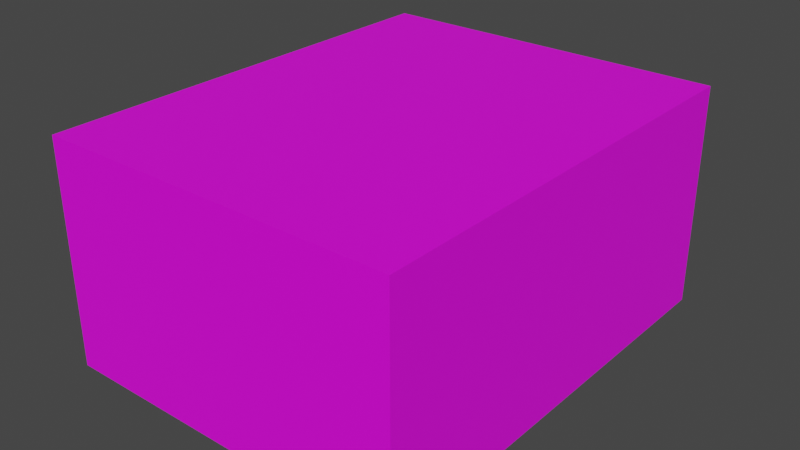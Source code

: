 # Source: Room.blend  (saved by Blender 2.83.20; exported with 4.5.12 LTS)
import bpy
from mathutils import Matrix  # noqa: F401  (used for matrix-valued properties, if any)

bpy.ops.wm.read_factory_settings(use_empty=True)
scene = bpy.context.scene
scene.name = 'Scene'

# ---- collections
col_collection = bpy.data.collections.new('Collection'); scene.collection.children.link(col_collection)

# ---- images (referenced by path relative to the original .blend; pixels are not part of the script)
import os
ASSET_DIR = os.environ.get("B2B_ASSET_DIR", "")  # directory of the original .blend (textures are referenced by path, not embedded)
HERE = os.path.dirname(os.path.abspath(__file__))  # packed textures are extracted next to this script under _unpacked/

def load_image(name, relpath, width, height, colorspace="sRGB"):
    """Load a texture the original file referenced (path relative to the .blend, or extracted next to this script)."""
    p = next((c for c in (os.path.join(HERE, relpath), os.path.join(ASSET_DIR, relpath)) if relpath and os.path.exists(c)), "")
    if p:
        img = bpy.data.images.load(p, check_existing=True)
        img.name = name
    else:  # same state as the original file: an image datablock whose file is absent (Cycles renders it pink)
        img = bpy.data.images.new(name, width, height)
        img.source = "FILE"
        img.filepath = "//" + (relpath or name)
    img.colorspace_settings.name = colorspace
    return img
img_room_png = load_image('Room.png', 'Room.png', 1024, 1024, 'sRGB')
img_wood_plate_png = load_image('wood-plate.png', 'wood-plate.png', 1024, 1024, 'sRGB')

# ---- materials (node trees are filled in below, after node groups)
mat_material_003 = bpy.data.materials.new('Material.003')
mat_material_003.use_transparent_shadow = False
mat_material_001 = bpy.data.materials.new('Material.001')
mat_material_001.use_transparent_shadow = False
mat_material_002 = bpy.data.materials.new('Material.002')
mat_material_002.use_transparent_shadow = False

# ---- material node trees
mat_material_003.use_nodes = True; mat_material_003.node_tree.nodes.clear()
_N = mat_material_003.node_tree.nodes; _L = mat_material_003.node_tree.links
n0 = _N.new('ShaderNodeBsdfPrincipled'); n0.name = 'Principled BSDF'; n0.location = (10, 300)
n0.distribution = 'GGX'
n0.subsurface_method = 'BURLEY'
n0.inputs[0].default_value = (0.0, 0.4011, 0.8, 1.0)
n0.inputs[3].default_value = 1.45
n0.inputs[27].default_value = (0.0, 0.0, 0.0, 1.0)
n0.inputs[28].default_value = 1.0
n1 = _N.new('ShaderNodeOutputMaterial'); n1.name = 'Material Output'; n1.location = (300, 300)
_L.new(n0.outputs[0], n1.inputs[0])
n1.is_active_output = True
mat_material_001.use_nodes = True; mat_material_001.node_tree.nodes.clear()
_N = mat_material_001.node_tree.nodes; _L = mat_material_001.node_tree.links
n0 = _N.new('ShaderNodeBsdfPrincipled'); n0.name = 'Principled BSDF'; n0.location = (10, 300)
n0.distribution = 'GGX'
n0.subsurface_method = 'BURLEY'
n0.inputs[3].default_value = 1.45
n0.inputs[27].default_value = (0.0, 0.0, 0.0, 1.0)
n0.inputs[28].default_value = 1.0
n1 = _N.new('ShaderNodeOutputMaterial'); n1.name = 'Material Output'; n1.location = (300, 300)
n2 = _N.new('ShaderNodeTexImage'); n2.name = 'Image Texture'; n2.location = (-280, 275)
n2.image = img_room_png
_L.new(n0.outputs[0], n1.inputs[0])
_L.new(n2.outputs[0], n0.inputs[0])
n1.is_active_output = True
mat_material_002.use_nodes = True; mat_material_002.node_tree.nodes.clear()
_N = mat_material_002.node_tree.nodes; _L = mat_material_002.node_tree.links
n0 = _N.new('ShaderNodeBsdfPrincipled'); n0.name = 'Principled BSDF'; n0.location = (10, 300)
n0.distribution = 'GGX'
n0.subsurface_method = 'BURLEY'
n0.inputs[3].default_value = 1.45
n0.inputs[27].default_value = (0.0, 0.0, 0.0, 1.0)
n0.inputs[28].default_value = 1.0
n1 = _N.new('ShaderNodeOutputMaterial'); n1.name = 'Material Output'; n1.location = (300, 300)
n2 = _N.new('ShaderNodeTexImage'); n2.name = 'Image Texture'; n2.location = (-280, 275)
n2.image = img_wood_plate_png
_L.new(n0.outputs[0], n1.inputs[0])
_L.new(n2.outputs[0], n0.inputs[0])
n1.is_active_output = True

# ---- world
world_world = bpy.data.worlds.new('World'); scene.world = world_world
world_world.use_nodes = True; world_world.node_tree.nodes.clear()
_N = world_world.node_tree.nodes; _L = world_world.node_tree.links
n0 = _N.new('ShaderNodeOutputWorld'); n0.name = 'World Output'; n0.location = (300, 300)
n1 = _N.new('ShaderNodeBackground'); n1.name = 'Background'; n1.location = (10, 300)
n1.inputs[0].default_value = (0.05088, 0.05088, 0.05088, 1.0)
_L.new(n1.outputs[0], n0.inputs[0])
n0.is_active_output = True
world_world.color = (0.05088, 0.05088, 0.05088)
world_world.use_sun_shadow = False
world_world.sun_shadow_jitter_overblur = 0.0

# ---- meshes
me_plane = bpy.data.meshes.new('Plane')
me_plane.from_pydata([(-1.0, -1.0, 0.0), (1.0, -1.0, 0.0), (-1.0, 1.0, 0.0), (1.0, 1.0, 0.0)], [], [(0, 1, 3, 2)])
_uv = me_plane.uv_layers.new(name='UVMap')
_uv.uv.foreach_set('vector', [0.0, 0.0, 1.0, 0.0, 1.0, 1.0, 0.0, 1.0])
me_plane.materials.append(mat_material_003)
me_plane.use_remesh_fix_poles = True
me_plane.use_remesh_preserve_attributes = False
me_plane.use_mirror_vertex_groups = False
me_plane.update()
me_cube_002 = bpy.data.meshes.new('Cube.002')
me_cube_002.from_pydata([(-4.0, -5.0, 0.0), (-4.0, -5.0, 5.0), (-4.0, 5.0, 0.0), (-4.0, 5.0, 5.0), (4.0, -5.0, 0.0), (4.0, -5.0, 5.0), (4.0, 5.0, 0.0), (4.0, 5.0, 5.0)], [], [(0, 2, 3, 1), (2, 6, 7, 3), (6, 4, 5, 7), (4, 0, 1, 5), (2, 0, 4, 6), (7, 5, 1, 3)])
_uv = me_cube_002.uv_layers.new(name='UVMap')
_uv.uv.foreach_set('vector', [0.375, 0.0, 0.375, 0.25, 0.625, 0.25, 0.625, 0.0, 0.375, 0.25, 0.375, 0.5, 0.625, 0.5, 0.625, 0.25, 0.375, 0.5, 0.375, 0.75, 0.625, 0.75, 0.625, 0.5, 0.375, 0.75, 0.375, 1.0, 0.625, 1.0, 0.625, 0.75, 0.125, 0.5, 0.125, 0.75, 0.375, 0.75, 0.375, 0.5, 0.625, 0.5, 0.625, 0.75, 0.875, 0.75, 0.875, 0.5])
me_cube_002.materials.append(mat_material_001)
me_cube_002.use_remesh_fix_poles = True
me_cube_002.use_remesh_preserve_attributes = False
me_cube_002.use_mirror_vertex_groups = False
me_cube_002.update()
me_cube_001 = bpy.data.meshes.new('Cube.001')
me_cube_001.from_pydata([(-0.5, -0.5373, -0.5), (-0.5, -0.5373, 0.5), (-0.5, 0.4627, -0.5), (-0.5, 0.4627, 0.5), (0.5, -0.5373, -0.5), (0.5, -0.5373, 0.5), (0.5, 0.4627, -0.5), (0.5, 0.4627, 0.5), (-7.847, -0.5373, -0.5021), (-7.847, -0.5373, 0.4979), (-7.847, 0.4627, -0.5021), (-7.847, 0.4627, 0.4979), (-6.847, -0.5373, -0.5021), (-6.847, -0.5373, 0.4979), (-6.847, 0.4627, -0.5021), (-6.847, 0.4627, 0.4979), (6.664, -0.5373, -0.508), (6.664, -0.5373, 0.492), (6.664, 0.4627, -0.508), (6.664, 0.4627, 0.492), (7.664, -0.5373, -0.508), (7.664, -0.5373, 0.492), (7.664, 0.4627, -0.508), (7.664, 0.4627, 0.492), (-7.732, -0.5469, 0.4931), (7.589, -0.5469, 0.4931), (-7.732, 0.4531, 0.4931), (7.589, 0.4531, 0.4931), (-7.732, -0.5469, 0.3931), (7.589, -0.5469, 0.3931), (-7.732, 0.4531, 0.3931), (7.589, 0.4531, 0.3931), (-7.688, -0.5469, -0.4029), (7.632, -0.5469, -0.4029), (-7.688, 0.4531, -0.4029), (7.632, 0.4531, -0.4029), (-7.688, -0.5469, -0.5029), (7.632, -0.5469, -0.5029), (-7.688, 0.4531, -0.5029), (7.632, 0.4531, -0.5029)], [], [(0, 1, 3, 2), (2, 3, 7, 6), (6, 7, 5, 4), (4, 5, 1, 0), (2, 6, 4, 0), (7, 3, 1, 5), (8, 9, 11, 10), (10, 11, 15, 14), (14, 15, 13, 12), (12, 13, 9, 8), (10, 14, 12, 8), (15, 11, 9, 13), (16, 17, 19, 18), (18, 19, 23, 22), (22, 23, 21, 20), (20, 21, 17, 16), (18, 22, 20, 16), (23, 19, 17, 21), (24, 25, 27, 26), (26, 27, 31, 30), (30, 31, 29, 28), (28, 29, 25, 24), (26, 30, 28, 24), (31, 27, 25, 29), (32, 33, 35, 34), (34, 35, 39, 38), (38, 39, 37, 36), (36, 37, 33, 32), (34, 38, 36, 32), (39, 35, 33, 37)])
_uv = me_cube_001.uv_layers.new(name='UVMap')
_uv.uv.foreach_set('vector', [0.375, 0.0, 0.625, 0.0, 0.625, 0.25, 0.375, 0.25, 0.375, 0.25, 0.625, 0.25, 0.625, 0.5, 0.375, 0.5, 0.375, 0.5, 0.625, 0.5, 0.625, 0.75, 0.375, 0.75, 0.375, 0.75, 0.625, 0.75, 0.625, 1.0, 0.375, 1.0, 0.125, 0.5, 0.375, 0.5, 0.375, 0.75, 0.125, 0.75, 0.625, 0.5, 0.875, 0.5, 0.875, 0.75, 0.625, 0.75, 0.375, 0.0, 0.625, 0.0, 0.625, 0.25, 0.375, 0.25, 0.375, 0.25, 0.625, 0.25, 0.625, 0.5, 0.375, 0.5, 0.375, 0.5, 0.625, 0.5, 0.625, 0.75, 0.375, 0.75, 0.375, 0.75, 0.625, 0.75, 0.625, 1.0, 0.375, 1.0, 0.125, 0.5, 0.375, 0.5, 0.375, 0.75, 0.125, 0.75, 0.625, 0.5, 0.875, 0.5, 0.875, 0.75, 0.625, 0.75, 0.375, 0.0, 0.625, 0.0, 0.625, 0.25, 0.375, 0.25, 0.375, 0.25, 0.625, 0.25, 0.625, 0.5, 0.375, 0.5, 0.375, 0.5, 0.625, 0.5, 0.625, 0.75, 0.375, 0.75, 0.375, 0.75, 0.625, 0.75, 0.625, 1.0, 0.375, 1.0, 0.125, 0.5, 0.375, 0.5, 0.375, 0.75, 0.125, 0.75, 0.625, 0.5, 0.875, 0.5, 0.875, 0.75, 0.625, 0.75, 0.375, 0.0, 0.625, 0.0, 0.625, 0.25, 0.375, 0.25, 0.375, 0.25, 0.625, 0.25, 0.625, 0.5, 0.375, 0.5, 0.375, 0.5, 0.625, 0.5, 0.625, 0.75, 0.375, 0.75, 0.375, 0.75, 0.625, 0.75, 0.625, 1.0, 0.375, 1.0, 0.125, 0.5, 0.375, 0.5, 0.375, 0.75, 0.125, 0.75, 0.625, 0.5, 0.875, 0.5, 0.875, 0.75, 0.625, 0.75, 0.375, 0.0, 0.625, 0.0, 0.625, 0.25, 0.375, 0.25, 0.375, 0.25, 0.625, 0.25, 0.625, 0.5, 0.375, 0.5, 0.375, 0.5, 0.625, 0.5, 0.625, 0.75, 0.375, 0.75, 0.375, 0.75, 0.625, 0.75, 0.625, 1.0, 0.375, 1.0, 0.125, 0.5, 0.375, 0.5, 0.375, 0.75, 0.125, 0.75, 0.625, 0.5, 0.875, 0.5, 0.875, 0.75, 0.625, 0.75])
me_cube_001.materials.append(mat_material_002)
me_cube_001.use_remesh_fix_poles = True
me_cube_001.use_remesh_preserve_attributes = False
me_cube_001.use_mirror_vertex_groups = False
me_cube_001.update()

# ---- objects
ob_plane = bpy.data.objects.new('Plane', me_plane)
ob_cube = bpy.data.objects.new('Cube', me_cube_002)
ob_window = bpy.data.objects.new('window', me_cube_001)

# ---- transforms, parenting, visibility, modifiers, constraints
ob_plane.location = (0.09664, 98.83, 49.74)
ob_plane.rotation_euler = (1.571, 0.0, 0.0)
ob_plane.scale = (28.51, 17.93, 20.0)
ob_plane.lineart.crease_threshold = 0.0
ob_cube.location = (0.0, 0.0, 0.0)
ob_cube.scale = (20.0, 20.0, 20.0)
ob_cube.lineart.crease_threshold = 0.0
ob_window.location = (0.5884, 99.37, 50.97)
ob_window.scale = (4.0, 4.0, 40.0)
ob_window.lineart.crease_threshold = 0.0

# ---- collection membership
scene.collection.objects.link(ob_plane)
col_collection.objects.link(ob_cube)
col_collection.objects.link(ob_window)

# ---- scene / render settings (as saved in the file)
scene.frame_start = 1; scene.frame_end = 250; scene.frame_set(1)
scene.render.engine = 'BLENDER_EEVEE_NEXT'
scene.cycles.use_denoising = False
scene.cycles.samples = 128
scene.cycles.sampling_pattern = 'TABULATED_SOBOL'
scene.cycles.use_adaptive_sampling = False
scene.cycles.use_light_tree = False
scene.view_settings.view_transform = 'Filmic'
bpy.context.view_layer.update()

# ---- added for rendering (the .blend has no active camera and no usable light): camera, sun
cam_auto = bpy.data.cameras.new('AutoCamera')
cam_auto.lens = 50.0
cam_auto.sensor_width = 36.0
cam_auto.clip_end = 4479.0
ob_auto_camera = bpy.data.objects.new('AutoCamera', cam_auto)
scene.collection.objects.link(ob_auto_camera)
ob_auto_camera.location = (255.214, -305.649, 254.172)
ob_auto_camera.rotation_euler = (1.09748, -7.21219e-08, 0.694738)
scene.camera = ob_auto_camera
light_auto_sun = bpy.data.lights.new('AutoSun', 'SUN')
light_auto_sun.energy = 3.0
light_auto_sun.angle = 0.0523599
ob_auto_sun = bpy.data.objects.new('AutoSun', light_auto_sun)
scene.collection.objects.link(ob_auto_sun)
ob_auto_sun.rotation_euler = (0.872665, 0.174533, 0.523599)
bpy.context.view_layer.update()
